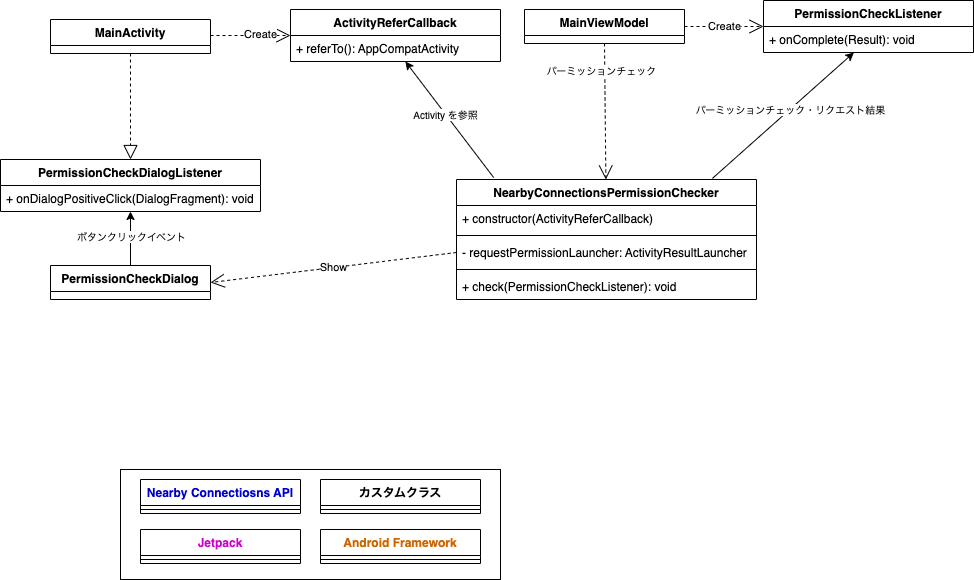

The diagram above was exported from draw.io. Its source (the exported page's mxGraphModel, read from the mxfile embedded in the PNG):
<mxGraphModel dx="2226" dy="864" grid="1" gridSize="10" guides="1" tooltips="1" connect="1" arrows="1" fold="1" page="1" pageScale="1" pageWidth="827" pageHeight="1169" math="0" shadow="0">
  <root>
    <mxCell id="0" />
    <mxCell id="1" parent="0" />
    <mxCell id="folC2liR5fVmKZ17Jm4h-1" value="MainActivity" style="swimlane;fontStyle=1;align=center;verticalAlign=top;childLayout=stackLayout;horizontal=1;startSize=26;horizontalStack=0;resizeParent=1;resizeParentMax=0;resizeLast=0;collapsible=1;marginBottom=0;" parent="1" vertex="1">
      <mxGeometry x="-80" y="150" width="160" height="34" as="geometry" />
    </mxCell>
    <mxCell id="folC2liR5fVmKZ17Jm4h-7" value="MainViewModel" style="swimlane;fontStyle=1;align=center;verticalAlign=top;childLayout=stackLayout;horizontal=1;startSize=26;horizontalStack=0;resizeParent=1;resizeParentMax=0;resizeLast=0;collapsible=1;marginBottom=0;" parent="1" vertex="1">
      <mxGeometry x="394" y="140" width="160" height="34" as="geometry" />
    </mxCell>
    <mxCell id="folC2liR5fVmKZ17Jm4h-9" value="NearbyConnectionsPermissionChecker" style="swimlane;fontStyle=1;align=center;verticalAlign=top;childLayout=stackLayout;horizontal=1;startSize=26;horizontalStack=0;resizeParent=1;resizeParentMax=0;resizeLast=0;collapsible=1;marginBottom=0;" parent="1" vertex="1">
      <mxGeometry x="326" y="310" width="300" height="120" as="geometry" />
    </mxCell>
    <mxCell id="Xa_0y4T2efyWKsjUM6xc-1" value="+ constructor(ActivityReferCallback)" style="text;strokeColor=none;fillColor=none;align=left;verticalAlign=top;spacingLeft=4;spacingRight=4;overflow=hidden;rotatable=0;points=[[0,0.5],[1,0.5]];portConstraint=eastwest;" vertex="1" parent="folC2liR5fVmKZ17Jm4h-9">
      <mxGeometry y="26" width="300" height="26" as="geometry" />
    </mxCell>
    <mxCell id="Xa_0y4T2efyWKsjUM6xc-2" value="" style="line;strokeWidth=1;fillColor=none;align=left;verticalAlign=middle;spacingTop=-1;spacingLeft=3;spacingRight=3;rotatable=0;labelPosition=right;points=[];portConstraint=eastwest;strokeColor=inherit;" vertex="1" parent="folC2liR5fVmKZ17Jm4h-9">
      <mxGeometry y="52" width="300" height="8" as="geometry" />
    </mxCell>
    <mxCell id="folC2liR5fVmKZ17Jm4h-10" value="- requestPermissionLauncher: ActivityResultLauncher" style="text;strokeColor=none;fillColor=none;align=left;verticalAlign=top;spacingLeft=4;spacingRight=4;overflow=hidden;rotatable=0;points=[[0,0.5],[1,0.5]];portConstraint=eastwest;" parent="folC2liR5fVmKZ17Jm4h-9" vertex="1">
      <mxGeometry y="60" width="300" height="26" as="geometry" />
    </mxCell>
    <mxCell id="folC2liR5fVmKZ17Jm4h-11" value="" style="line;strokeWidth=1;fillColor=none;align=left;verticalAlign=middle;spacingTop=-1;spacingLeft=3;spacingRight=3;rotatable=0;labelPosition=right;points=[];portConstraint=eastwest;strokeColor=inherit;" parent="folC2liR5fVmKZ17Jm4h-9" vertex="1">
      <mxGeometry y="86" width="300" height="8" as="geometry" />
    </mxCell>
    <mxCell id="folC2liR5fVmKZ17Jm4h-12" value="+ check(PermissionCheckListener): void" style="text;strokeColor=none;fillColor=none;align=left;verticalAlign=top;spacingLeft=4;spacingRight=4;overflow=hidden;rotatable=0;points=[[0,0.5],[1,0.5]];portConstraint=eastwest;" parent="folC2liR5fVmKZ17Jm4h-9" vertex="1">
      <mxGeometry y="94" width="300" height="26" as="geometry" />
    </mxCell>
    <mxCell id="folC2liR5fVmKZ17Jm4h-13" value="PermissionCheckDialog" style="swimlane;fontStyle=1;align=center;verticalAlign=top;childLayout=stackLayout;horizontal=1;startSize=26;horizontalStack=0;resizeParent=1;resizeParentMax=0;resizeLast=0;collapsible=1;marginBottom=0;" parent="1" vertex="1">
      <mxGeometry x="-80" y="396" width="160" height="34" as="geometry" />
    </mxCell>
    <mxCell id="folC2liR5fVmKZ17Jm4h-15" value="&lt;font style=&quot;font-size: 10px;&quot;&gt;パーミッションチェック&lt;/font&gt;" style="endArrow=open;endSize=12;dashed=1;html=1;rounded=0;exitX=0.5;exitY=1;exitDx=0;exitDy=0;" parent="1" source="folC2liR5fVmKZ17Jm4h-7" target="folC2liR5fVmKZ17Jm4h-9" edge="1">
      <mxGeometry x="-0.5938" y="-3" width="160" relative="1" as="geometry">
        <mxPoint x="500" y="40" as="sourcePoint" />
        <mxPoint x="690" y="200" as="targetPoint" />
        <mxPoint as="offset" />
      </mxGeometry>
    </mxCell>
    <mxCell id="folC2liR5fVmKZ17Jm4h-16" value="Show" style="endArrow=open;endSize=12;dashed=1;html=1;rounded=0;entryX=1;entryY=0.5;entryDx=0;entryDy=0;exitX=0;exitY=0.5;exitDx=0;exitDy=0;" parent="1" source="folC2liR5fVmKZ17Jm4h-10" target="folC2liR5fVmKZ17Jm4h-13" edge="1">
      <mxGeometry width="160" relative="1" as="geometry">
        <mxPoint x="690" y="190" as="sourcePoint" />
        <mxPoint x="359.3599999999999" y="405.34400000000005" as="targetPoint" />
      </mxGeometry>
    </mxCell>
    <mxCell id="folC2liR5fVmKZ17Jm4h-17" value="ActivityReferCallback" style="swimlane;fontStyle=1;align=center;verticalAlign=top;childLayout=stackLayout;horizontal=1;startSize=26;horizontalStack=0;resizeParent=1;resizeParentMax=0;resizeLast=0;collapsible=1;marginBottom=0;" parent="1" vertex="1">
      <mxGeometry x="160" y="140" width="210" height="52" as="geometry" />
    </mxCell>
    <mxCell id="folC2liR5fVmKZ17Jm4h-18" value="+ referTo(): AppCompatActivity" style="text;strokeColor=none;fillColor=none;align=left;verticalAlign=top;spacingLeft=4;spacingRight=4;overflow=hidden;rotatable=0;points=[[0,0.5],[1,0.5]];portConstraint=eastwest;" parent="folC2liR5fVmKZ17Jm4h-17" vertex="1">
      <mxGeometry y="26" width="210" height="26" as="geometry" />
    </mxCell>
    <mxCell id="folC2liR5fVmKZ17Jm4h-23" value="PermissionCheckListener" style="swimlane;fontStyle=1;align=center;verticalAlign=top;childLayout=stackLayout;horizontal=1;startSize=26;horizontalStack=0;resizeParent=1;resizeParentMax=0;resizeLast=0;collapsible=1;marginBottom=0;" parent="1" vertex="1">
      <mxGeometry x="633" y="131" width="210" height="52" as="geometry" />
    </mxCell>
    <mxCell id="folC2liR5fVmKZ17Jm4h-24" value="+ onComplete(Result): void" style="text;strokeColor=none;fillColor=none;align=left;verticalAlign=top;spacingLeft=4;spacingRight=4;overflow=hidden;rotatable=0;points=[[0,0.5],[1,0.5]];portConstraint=eastwest;" parent="folC2liR5fVmKZ17Jm4h-23" vertex="1">
      <mxGeometry y="26" width="210" height="26" as="geometry" />
    </mxCell>
    <mxCell id="uQL3_SWNN00-Fqe0vAtr-1" value="" style="endArrow=classic;html=1;rounded=0;exitX=0.853;exitY=-0.009;exitDx=0;exitDy=0;exitPerimeter=0;" parent="1" source="folC2liR5fVmKZ17Jm4h-9" target="folC2liR5fVmKZ17Jm4h-24" edge="1">
      <mxGeometry width="50" height="50" relative="1" as="geometry">
        <mxPoint x="560" y="47" as="sourcePoint" />
        <mxPoint x="717.5999999999999" y="251.48399999999992" as="targetPoint" />
      </mxGeometry>
    </mxCell>
    <mxCell id="uQL3_SWNN00-Fqe0vAtr-3" value="パーミッションチェック・リクエスト結果" style="edgeLabel;html=1;align=center;verticalAlign=middle;resizable=0;points=[];fontSize=10;fontColor=#000000;" parent="uQL3_SWNN00-Fqe0vAtr-1" vertex="1" connectable="0">
      <mxGeometry x="0.0956" relative="1" as="geometry">
        <mxPoint as="offset" />
      </mxGeometry>
    </mxCell>
    <mxCell id="uQL3_SWNN00-Fqe0vAtr-6" value="Create" style="endArrow=open;endSize=12;dashed=1;html=1;rounded=0;exitX=1;exitY=0.5;exitDx=0;exitDy=0;" parent="1" target="folC2liR5fVmKZ17Jm4h-17" edge="1">
      <mxGeometry x="0.2421" y="1" width="160" relative="1" as="geometry">
        <mxPoint x="80.00000000000023" y="166" as="sourcePoint" />
        <mxPoint x="485" y="346" as="targetPoint" />
        <mxPoint as="offset" />
      </mxGeometry>
    </mxCell>
    <mxCell id="uQL3_SWNN00-Fqe0vAtr-7" value="" style="endArrow=classic;html=1;rounded=0;exitX=0.124;exitY=-0.016;exitDx=0;exitDy=0;exitPerimeter=0;" parent="1" source="folC2liR5fVmKZ17Jm4h-9" target="folC2liR5fVmKZ17Jm4h-18" edge="1">
      <mxGeometry width="50" height="50" relative="1" as="geometry">
        <mxPoint x="560" y="346" as="sourcePoint" />
        <mxPoint x="718.5301204819275" y="193" as="targetPoint" />
      </mxGeometry>
    </mxCell>
    <mxCell id="uQL3_SWNN00-Fqe0vAtr-8" value="Activity を参照" style="edgeLabel;html=1;align=center;verticalAlign=middle;resizable=0;points=[];fontSize=10;fontColor=#000000;" parent="uQL3_SWNN00-Fqe0vAtr-7" vertex="1" connectable="0">
      <mxGeometry x="0.0956" relative="1" as="geometry">
        <mxPoint as="offset" />
      </mxGeometry>
    </mxCell>
    <mxCell id="KTGX5rJAmULzM-boXgq8-1" value="PermissionCheckDialogListener" style="swimlane;fontStyle=1;align=center;verticalAlign=top;childLayout=stackLayout;horizontal=1;startSize=26;horizontalStack=0;resizeParent=1;resizeParentMax=0;resizeLast=0;collapsible=1;marginBottom=0;" parent="1" vertex="1">
      <mxGeometry x="-130" y="290" width="260" height="52" as="geometry" />
    </mxCell>
    <mxCell id="KTGX5rJAmULzM-boXgq8-2" value="+ onDialogPositiveClick(DialogFragment): void" style="text;strokeColor=none;fillColor=none;align=left;verticalAlign=top;spacingLeft=4;spacingRight=4;overflow=hidden;rotatable=0;points=[[0,0.5],[1,0.5]];portConstraint=eastwest;" parent="KTGX5rJAmULzM-boXgq8-1" vertex="1">
      <mxGeometry y="26" width="260" height="26" as="geometry" />
    </mxCell>
    <mxCell id="KTGX5rJAmULzM-boXgq8-3" value="" style="endArrow=block;dashed=1;endFill=0;endSize=12;html=1;rounded=0;fontSize=10;fontColor=#000000;entryX=0.5;entryY=0;entryDx=0;entryDy=0;exitX=0.5;exitY=1;exitDx=0;exitDy=0;" parent="1" source="folC2liR5fVmKZ17Jm4h-1" target="KTGX5rJAmULzM-boXgq8-1" edge="1">
      <mxGeometry width="160" relative="1" as="geometry">
        <mxPoint x="-240" y="330" as="sourcePoint" />
        <mxPoint x="-180" y="250" as="targetPoint" />
      </mxGeometry>
    </mxCell>
    <mxCell id="KTGX5rJAmULzM-boXgq8-4" value="" style="endArrow=classic;html=1;rounded=0;exitX=0.5;exitY=0;exitDx=0;exitDy=0;entryX=0.5;entryY=1;entryDx=0;entryDy=0;" parent="1" source="folC2liR5fVmKZ17Jm4h-13" target="KTGX5rJAmULzM-boXgq8-1" edge="1">
      <mxGeometry width="50" height="50" relative="1" as="geometry">
        <mxPoint x="407.1999999999998" y="318.6239999999999" as="sourcePoint" />
        <mxPoint x="288.25834721965066" y="202" as="targetPoint" />
      </mxGeometry>
    </mxCell>
    <mxCell id="KTGX5rJAmULzM-boXgq8-5" value="ボタンクリックイベント" style="edgeLabel;html=1;align=center;verticalAlign=middle;resizable=0;points=[];fontSize=10;fontColor=#000000;" parent="KTGX5rJAmULzM-boXgq8-4" vertex="1" connectable="0">
      <mxGeometry x="0.0956" relative="1" as="geometry">
        <mxPoint as="offset" />
      </mxGeometry>
    </mxCell>
    <mxCell id="rhaMO48VUE6TZCFpA4p5-1" value="Create" style="endArrow=open;endSize=12;dashed=1;html=1;rounded=0;entryX=0;entryY=0.5;entryDx=0;entryDy=0;exitX=1;exitY=0.5;exitDx=0;exitDy=0;" parent="1" source="folC2liR5fVmKZ17Jm4h-7" target="folC2liR5fVmKZ17Jm4h-23" edge="1">
      <mxGeometry width="160" relative="1" as="geometry">
        <mxPoint x="336" y="359" as="sourcePoint" />
        <mxPoint x="90.00000000000023" y="423" as="targetPoint" />
      </mxGeometry>
    </mxCell>
    <mxCell id="4f0yraEofhsnDWkYTvdL-1" value="" style="rounded=0;whiteSpace=wrap;html=1;fontSize=11;" vertex="1" parent="1">
      <mxGeometry x="-10" y="600" width="380" height="110" as="geometry" />
    </mxCell>
    <mxCell id="4f0yraEofhsnDWkYTvdL-2" value="Nearby Connectiosns API" style="swimlane;fontStyle=1;align=center;verticalAlign=top;childLayout=stackLayout;horizontal=1;startSize=26;horizontalStack=0;resizeParent=1;resizeParentMax=0;resizeLast=0;collapsible=1;marginBottom=0;fontColor=#0000CC;" vertex="1" parent="1">
      <mxGeometry x="10" y="610" width="160" height="34" as="geometry" />
    </mxCell>
    <mxCell id="4f0yraEofhsnDWkYTvdL-3" value="" style="line;strokeWidth=1;fillColor=none;align=left;verticalAlign=middle;spacingTop=-1;spacingLeft=3;spacingRight=3;rotatable=0;labelPosition=right;points=[];portConstraint=eastwest;strokeColor=inherit;" vertex="1" parent="4f0yraEofhsnDWkYTvdL-2">
      <mxGeometry y="26" width="160" height="8" as="geometry" />
    </mxCell>
    <mxCell id="4f0yraEofhsnDWkYTvdL-4" value="Jetpack" style="swimlane;fontStyle=1;align=center;verticalAlign=top;childLayout=stackLayout;horizontal=1;startSize=26;horizontalStack=0;resizeParent=1;resizeParentMax=0;resizeLast=0;collapsible=1;marginBottom=0;fontColor=#CC00CC;" vertex="1" parent="1">
      <mxGeometry x="10" y="660" width="160" height="34" as="geometry" />
    </mxCell>
    <mxCell id="4f0yraEofhsnDWkYTvdL-5" value="" style="line;strokeWidth=1;fillColor=none;align=left;verticalAlign=middle;spacingTop=-1;spacingLeft=3;spacingRight=3;rotatable=0;labelPosition=right;points=[];portConstraint=eastwest;strokeColor=inherit;" vertex="1" parent="4f0yraEofhsnDWkYTvdL-4">
      <mxGeometry y="26" width="160" height="8" as="geometry" />
    </mxCell>
    <mxCell id="4f0yraEofhsnDWkYTvdL-6" value="カスタムクラス" style="swimlane;fontStyle=1;align=center;verticalAlign=top;childLayout=stackLayout;horizontal=1;startSize=26;horizontalStack=0;resizeParent=1;resizeParentMax=0;resizeLast=0;collapsible=1;marginBottom=0;" vertex="1" parent="1">
      <mxGeometry x="190" y="610" width="160" height="34" as="geometry" />
    </mxCell>
    <mxCell id="4f0yraEofhsnDWkYTvdL-7" value="" style="line;strokeWidth=1;fillColor=none;align=left;verticalAlign=middle;spacingTop=-1;spacingLeft=3;spacingRight=3;rotatable=0;labelPosition=right;points=[];portConstraint=eastwest;strokeColor=inherit;" vertex="1" parent="4f0yraEofhsnDWkYTvdL-6">
      <mxGeometry y="26" width="160" height="8" as="geometry" />
    </mxCell>
    <mxCell id="4f0yraEofhsnDWkYTvdL-8" value="Android Framework" style="swimlane;fontStyle=1;align=center;verticalAlign=top;childLayout=stackLayout;horizontal=1;startSize=26;horizontalStack=0;resizeParent=1;resizeParentMax=0;resizeLast=0;collapsible=1;marginBottom=0;fontColor=#CC6600;" vertex="1" parent="1">
      <mxGeometry x="190" y="660" width="160" height="34" as="geometry" />
    </mxCell>
    <mxCell id="4f0yraEofhsnDWkYTvdL-9" value="" style="line;strokeWidth=1;fillColor=none;align=left;verticalAlign=middle;spacingTop=-1;spacingLeft=3;spacingRight=3;rotatable=0;labelPosition=right;points=[];portConstraint=eastwest;strokeColor=inherit;" vertex="1" parent="4f0yraEofhsnDWkYTvdL-8">
      <mxGeometry y="26" width="160" height="8" as="geometry" />
    </mxCell>
  </root>
</mxGraphModel>